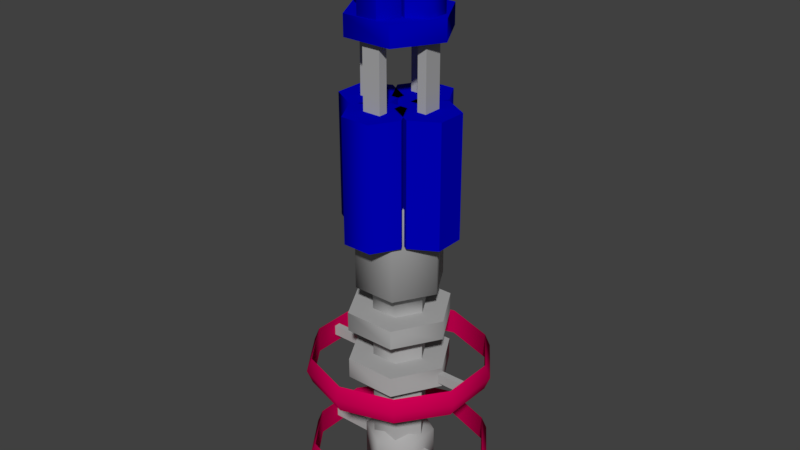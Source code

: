 # Source: Corner.blend  (saved by Blender 2.79.0; exported with 4.5.12 LTS)
import bpy
from mathutils import Matrix  # noqa: F401  (used for matrix-valued properties, if any)

bpy.ops.wm.read_factory_settings(use_empty=True)
scene = bpy.context.scene
scene.name = 'Scene'

# ---- collections
col_collection_1 = bpy.data.collections.new('Collection 1'); scene.collection.children.link(col_collection_1)

# ---- materials (node trees are filled in below, after node groups)
mat_0028 = bpy.data.materials.new('.0028')
mat_0028.alpha_threshold = 0.0
mat_0028.use_transparent_shadow = False
mat_0028.diffuse_color = (0.6444, 0.0, 0.09059, 1.0)
mat_0028.specular_color = (0.2614, 0.0, 0.0)
mat_0028.roughness = 0.5
mat_0021 = bpy.data.materials.new('.0021')
mat_0021.alpha_threshold = 0.0
mat_0021.use_transparent_shadow = False
mat_0021.diffuse_color = (0.0, 2.738e-08, 0.5, 1.0)
mat_0021.specular_color = (0.5443, 0.5443, 0.5443)
mat_0021.roughness = 0.5
mat_0014 = bpy.data.materials.new('.0014')
mat_0014.alpha_threshold = 0.0
mat_0014.use_transparent_shadow = False
mat_0014.diffuse_color = (0.4, 0.4, 0.4, 1.0)
mat_0014.specular_color = (0.315, 0.315, 0.315)
mat_0014.roughness = 0.5
mat_0007 = bpy.data.materials.new('.0007')
mat_0007.alpha_threshold = 0.0
mat_0007.use_transparent_shadow = False
mat_0007.diffuse_color = (0.4, 0.4, 0.4, 1.0)
mat_0007.specular_color = (0.0, 0.0, 0.5957)
mat_0007.roughness = 0.5

# ---- material node trees

# ---- world
world_world = bpy.data.worlds.new('World'); scene.world = world_world
world_world.color = (0.05088, 0.05088, 0.05088)
world_world.use_sun_shadow = False
world_world.sun_shadow_jitter_overblur = 0.0
world_world.cycles.sampling_method = 'MANUAL'

# ---- meshes
me_0025 = bpy.data.meshes.new('.0025')
me_0025.from_pydata([(0.0, 11.25, -17.8), (6.229, 8.573, -19.42), (6.614, 9.104, -17.8), (0.0, 10.6, -19.42), (6.229, 8.573, -16.17), (0.0, 10.6, -16.17), (10.08, 3.275, -19.42), (10.7, 3.477, -17.8), (10.08, 3.275, -16.17), (10.08, -3.274, -19.42), (10.7, -3.477, -17.8), (10.08, -3.274, -16.17), (6.229, -8.573, -19.42), (6.614, -9.104, -17.8), (6.229, -8.573, -16.17), (-1e-06, -10.6, -19.42), (-1e-06, -11.25, -17.8), (-1e-06, -10.6, -16.17), (-6.229, -8.573, -19.42), (-6.614, -9.104, -17.8), (-6.229, -8.573, -16.17), (-10.08, -3.274, -19.42), (-10.7, -3.477, -17.8), (-10.08, -3.274, -16.17), (-10.08, 3.275, -19.42), (-10.7, 3.477, -17.8), (-10.08, 3.275, -16.17), (-6.229, 8.573, -19.42), (-6.614, 9.104, -17.8), (-6.229, 8.573, -16.17), (0.0, 11.25, -30.15), (6.229, 8.573, -31.78), (6.614, 9.104, -30.15), (0.0, 10.6, -31.78), (6.229, 8.573, -28.53), (0.0, 10.6, -28.53), (10.08, 3.274, -31.78), (10.7, 3.477, -30.15), (10.08, 3.274, -28.53), (10.08, -3.275, -31.78), (10.7, -3.477, -30.15), (10.08, -3.275, -28.53), (6.229, -8.573, -31.78), (6.614, -9.104, -30.15), (6.229, -8.573, -28.52), (-1e-06, -10.6, -31.78), (-1e-06, -11.25, -30.15), (-1e-06, -10.6, -28.52), (-6.229, -8.573, -31.78), (-6.614, -9.104, -30.15), (-6.229, -8.573, -28.52), (-10.08, -3.275, -31.78), (-10.7, -3.477, -30.15), (-10.08, -3.275, -28.53), (-10.08, 3.274, -31.78), (-10.7, 3.477, -30.15), (-10.08, 3.274, -28.53), (-6.229, 8.573, -31.78), (-6.614, 9.104, -30.15), (-6.229, 8.573, -28.53), (6.229, 8.573, -19.42), (0.0, 10.6, -19.42), (6.229, 8.573, -16.17), (0.0, 10.6, -16.17), (10.08, 3.275, -19.42), (10.08, 3.275, -16.17), (10.08, -3.274, -19.42), (10.08, -3.274, -16.17), (6.229, -8.573, -19.42), (6.229, -8.573, -16.17), (-1e-06, -10.6, -19.42), (-1e-06, -10.6, -16.17), (-6.229, -8.573, -19.42), (-6.229, -8.573, -16.17), (-10.08, -3.274, -19.42), (-10.08, -3.274, -16.17), (-10.08, 3.275, -19.42), (-10.08, 3.275, -16.17), (-6.229, 8.573, -19.42), (-6.229, 8.573, -16.17), (6.229, 8.573, -31.78), (0.0, 10.6, -31.78), (6.229, 8.573, -28.53), (0.0, 10.6, -28.53), (10.08, 3.274, -31.78), (10.08, 3.274, -28.53), (10.08, -3.275, -31.78), (10.08, -3.275, -28.53), (6.229, -8.573, -31.78), (6.229, -8.573, -28.52), (-1e-06, -10.6, -31.78), (-1e-06, -10.6, -28.52), (-6.229, -8.573, -31.78), (-6.229, -8.573, -28.52), (-10.08, -3.275, -31.78), (-10.08, -3.275, -28.53), (-10.08, 3.274, -31.78), (-10.08, 3.274, -28.53), (-6.229, 8.573, -31.78), (-6.229, 8.573, -28.53)], [], [(2, 1, 0), (1, 3, 0), (60, 4, 61), (4, 5, 61), (62, 2, 63), (2, 0, 63), (7, 6, 2), (6, 1, 2), (64, 8, 60), (8, 4, 60), (65, 7, 62), (7, 2, 62), (10, 9, 7), (9, 6, 7), (66, 11, 64), (11, 8, 64), (67, 10, 65), (10, 7, 65), (13, 12, 10), (12, 9, 10), (68, 14, 66), (14, 11, 66), (69, 13, 67), (13, 10, 67), (16, 15, 13), (15, 12, 13), (70, 17, 68), (17, 14, 68), (71, 16, 69), (16, 13, 69), (19, 18, 16), (18, 15, 16), (72, 20, 70), (20, 17, 70), (73, 19, 71), (19, 16, 71), (22, 21, 19), (21, 18, 19), (74, 23, 72), (23, 20, 72), (75, 22, 73), (22, 19, 73), (25, 24, 22), (24, 21, 22), (76, 26, 74), (26, 23, 74), (77, 25, 75), (25, 22, 75), (28, 27, 25), (27, 24, 25), (78, 29, 76), (29, 26, 76), (79, 28, 77), (28, 25, 77), (0, 3, 28), (3, 27, 28), (61, 5, 78), (5, 29, 78), (63, 0, 79), (0, 28, 79), (32, 31, 30), (31, 33, 30), (80, 34, 81), (34, 35, 81), (82, 32, 83), (32, 30, 83), (37, 36, 32), (36, 31, 32), (84, 38, 80), (38, 34, 80), (85, 37, 82), (37, 32, 82), (40, 39, 37), (39, 36, 37), (86, 41, 84), (41, 38, 84), (87, 40, 85), (40, 37, 85), (43, 42, 40), (42, 39, 40), (88, 44, 86), (44, 41, 86), (89, 43, 87), (43, 40, 87), (46, 45, 43), (45, 42, 43), (90, 47, 88), (47, 44, 88), (91, 46, 89), (46, 43, 89), (49, 48, 46), (48, 45, 46), (92, 50, 90), (50, 47, 90), (93, 49, 91), (49, 46, 91), (52, 51, 49), (51, 48, 49), (94, 53, 92), (53, 50, 92), (95, 52, 93), (52, 49, 93), (55, 54, 52), (54, 51, 52), (96, 56, 94), (56, 53, 94), (97, 55, 95), (55, 52, 95), (58, 57, 55), (57, 54, 55), (98, 59, 96), (59, 56, 96), (99, 58, 97), (58, 55, 97), (30, 33, 58), (33, 57, 58), (81, 35, 98), (35, 59, 98), (83, 30, 99), (30, 58, 99)])
me_0025.polygons.foreach_set('use_smooth', [True] * 120)
me_0025.materials.append(mat_0028)
me_0025.use_remesh_preserve_volume = False
me_0025.use_remesh_preserve_attributes = False
me_0025.use_mirror_vertex_groups = False
me_0025.update()
me_0018 = bpy.data.meshes.new('.0018')
me_0018.from_pydata([(3.924, 3.545, -0.1729), (7.055, 1.737, -0.1728), (7.055, 1.738, 14.65), (3.924, 3.545, 14.65), (7.055, -1.878, -0.1727), (7.055, -1.877, 14.65), (3.924, -3.685, -0.1727), (3.924, -3.685, 14.65), (0.7933, -1.878, -0.1727), (0.7933, -1.877, 14.65), (0.7933, 1.737, -0.1728), (0.7933, 1.738, 14.65), (-3.653, 3.925, -0.1729), (-1.845, 7.055, -0.1729), (-1.845, 7.056, 14.65), (-3.653, 3.925, 14.65), (1.77, 7.055, -0.1729), (1.77, 7.056, 14.65), (3.577, 3.925, -0.1729), (3.577, 3.925, 14.65), (1.77, 0.7939, -0.1728), (1.77, 0.7943, 14.65), (-1.845, 0.7939, -0.1728), (-1.845, 0.7943, 14.65), (-4.032, -3.652, -0.1727), (-7.163, -1.844, -0.1727), (-7.163, -1.844, 14.65), (-4.032, -3.652, 14.65), (-7.163, 1.77, -0.1728), (-7.163, 1.771, 14.65), (-4.032, 3.578, -0.1729), (-4.032, 3.578, 14.65), (-0.9018, 1.77, -0.1728), (-0.9018, 1.771, 14.65), (-0.9018, -1.844, -0.1727), (-0.9018, -1.844, 14.65), (3.544, -4.032, -0.1727), (1.737, -7.162, -0.1726), (1.737, -7.162, 14.65), (3.544, -4.031, 14.65), (-1.878, -7.162, -0.1726), (-1.878, -7.162, 14.65), (-3.686, -4.032, -0.1727), (-3.686, -4.031, 14.65), (-1.878, -0.9012, -0.1727), (-1.878, -0.9008, 14.65), (1.737, -0.9012, -0.1727), (1.737, -0.9008, 14.65), (-2.624, 2.789, 24.41), (-1.333, 5.025, 24.41), (-1.333, 5.025, 35.0), (-2.624, 2.789, 35.0), (1.249, 5.025, 24.41), (1.249, 5.025, 35.0), (2.54, 2.789, 24.41), (2.54, 2.789, 35.0), (1.249, 0.5524, 24.41), (1.249, 0.5527, 35.0), (-1.333, 0.5524, 24.41), (-1.333, 0.5527, 35.0), (2.787, 2.517, 24.41), (5.023, 1.226, 24.41), (5.023, 1.226, 35.0), (2.787, 2.517, 35.0), (5.023, -1.356, 24.41), (5.023, -1.356, 35.0), (2.787, -2.647, 24.41), (2.787, -2.647, 35.0), (0.5511, -1.356, 24.41), (0.5511, -1.356, 35.0), (0.5511, 1.226, 24.41), (0.5511, 1.226, 35.0), (-2.896, -2.623, 24.41), (-5.132, -1.332, 24.41), (-5.132, -1.332, 35.0), (-2.896, -2.623, 35.0), (-5.132, 1.25, 24.41), (-5.132, 1.25, 35.0), (-2.896, 2.541, 24.41), (-2.896, 2.541, 35.0), (-0.6597, 1.25, 24.41), (-0.6597, 1.25, 35.0), (-0.6597, -1.332, 24.41), (-0.6597, -1.332, 35.0), (2.516, -2.895, 24.41), (1.225, -5.131, 24.41), (1.225, -5.13, 35.0), (2.516, -2.894, 35.0), (-1.357, -5.131, 24.41), (-1.357, -5.13, 35.0), (-2.648, -2.895, 24.41), (-2.648, -2.894, 35.0), (-1.357, -0.6584, 24.41), (-1.357, -0.6581, 35.0), (1.225, -0.6584, 24.41), (1.225, -0.6581, 35.0), (-6.119, 0.00122, 22.42), (-3.06, 5.301, 22.42), (-3.06, 5.301, 24.89), (-6.119, 0.001285, 24.89), (3.06, 5.301, 22.42), (3.06, 5.301, 24.89), (6.119, 0.00122, 22.42), (6.119, 0.001284, 24.89), (3.06, -5.298, 22.42), (3.06, -5.298, 24.89), (-3.06, -5.298, 22.42), (-3.06, -5.298, 24.89), (7.055, 1.737, -0.1728), (7.055, 1.738, 14.65), (7.055, -1.878, -0.1727), (7.055, -1.877, 14.65), (3.924, -3.685, -0.1727), (3.924, -3.685, 14.65), (3.924, 3.545, 14.65), (3.924, 3.545, -0.1729), (0.7933, -1.878, -0.1727), (0.7933, 1.737, -0.1728), (3.924, -3.685, -0.1727), (7.055, -1.878, -0.1727), (7.055, 1.737, -0.1728), (3.924, 3.545, -0.1729), (0.7933, 1.738, 14.65), (0.7933, -1.877, 14.65), (3.924, -3.685, 14.65), (7.055, -1.877, 14.65), (7.055, 1.738, 14.65), (3.924, 3.545, 14.65), (-1.845, 7.055, -0.1729), (-1.845, 7.056, 14.65), (1.77, 7.055, -0.1729), (1.77, 7.056, 14.65), (1.77, 0.7939, -0.1728), (1.77, 0.7943, 14.65), (-1.845, 0.7939, -0.1728), (-1.845, 0.7943, 14.65), (1.77, 0.7939, -0.1728), (-1.845, 0.7939, -0.1728), (3.577, 3.925, -0.1729), (1.77, 7.055, -0.1729), (-1.845, 7.055, -0.1729), (-3.653, 3.925, -0.1729), (-1.845, 0.7943, 14.65), (1.77, 0.7943, 14.65), (3.577, 3.925, 14.65), (1.77, 7.056, 14.65), (-1.845, 7.056, 14.65), (-3.653, 3.925, 14.65), (-7.163, 1.77, -0.1728), (-7.163, 1.771, 14.65), (-0.9018, 1.77, -0.1728), (-0.9018, -1.844, -0.1727), (-4.032, 3.578, -0.1729), (-7.163, 1.77, -0.1728), (-7.163, -1.844, -0.1727), (-4.032, -3.652, -0.1727), (-0.9018, -1.844, 14.65), (-0.9018, 1.771, 14.65), (-4.032, 3.578, 14.65), (-7.163, 1.771, 14.65), (-7.163, -1.844, 14.65), (-4.032, -3.652, 14.65), (-1.878, -0.9012, -0.1727), (-1.878, -0.9008, 14.65), (3.544, -4.031, 14.65), (3.544, -4.032, -0.1727), (1.737, -0.9012, -0.1727), (1.737, -0.9008, 14.65), (-1.878, -0.9012, -0.1727), (1.737, -0.9012, -0.1727), (-3.686, -4.032, -0.1727), (-1.878, -7.162, -0.1726), (1.737, -7.162, -0.1726), (3.544, -4.032, -0.1727), (1.737, -0.9008, 14.65), (-1.878, -0.9008, 14.65), (-3.686, -4.031, 14.65), (-1.878, -7.162, 14.65), (1.737, -7.162, 14.65), (3.544, -4.031, 14.65), (-1.333, 5.025, 24.41), (-1.333, 5.025, 35.0), (1.249, 5.025, 24.41), (1.249, 5.025, 35.0), (1.249, 0.5524, 24.41), (1.249, 0.5524, 24.41), (-1.333, 0.5524, 24.41), (2.54, 2.789, 24.41), (1.249, 5.025, 24.41), (-1.333, 5.025, 24.41), (-2.624, 2.789, 24.41), (-1.333, 0.5527, 35.0), (1.249, 0.5527, 35.0), (2.54, 2.789, 35.0), (1.249, 5.025, 35.0), (-1.333, 5.025, 35.0), (-2.624, 2.789, 35.0), (2.787, -2.647, 24.41), (2.787, 2.517, 35.0), (2.787, 2.517, 24.41), (0.5511, -1.356, 24.41), (0.5511, 1.226, 24.41), (2.787, -2.647, 24.41), (5.023, -1.356, 24.41), (5.023, 1.226, 24.41), (2.787, 2.517, 24.41), (0.5511, 1.226, 35.0), (0.5511, -1.356, 35.0), (2.787, -2.647, 35.0), (5.023, -1.356, 35.0), (5.023, 1.226, 35.0), (2.787, 2.517, 35.0), (-0.6597, 1.25, 24.41), (-2.896, -2.623, 35.0), (-2.896, -2.623, 24.41), (-0.6597, 1.25, 24.41), (-0.6597, -1.332, 24.41), (-2.896, 2.541, 24.41), (-5.132, 1.25, 24.41), (-5.132, -1.332, 24.41), (-2.896, -2.623, 24.41), (-0.6597, -1.332, 35.0), (-0.6597, 1.25, 35.0), (-2.896, 2.541, 35.0), (-5.132, 1.25, 35.0), (-5.132, -1.332, 35.0), (-2.896, -2.623, 35.0), (1.225, -5.131, 24.41), (-1.357, -0.6581, 35.0), (2.516, -2.894, 35.0), (-1.357, -0.6584, 24.41), (1.225, -0.6584, 24.41), (-2.648, -2.895, 24.41), (-1.357, -5.131, 24.41), (1.225, -5.131, 24.41), (2.516, -2.895, 24.41), (1.225, -0.6581, 35.0), (-1.357, -0.6581, 35.0), (-2.648, -2.894, 35.0), (-1.357, -5.13, 35.0), (1.225, -5.13, 35.0), (2.516, -2.894, 35.0), (-3.06, 5.301, 22.42), (6.119, 0.001284, 24.89), (3.06, -5.298, 22.42), (-6.119, 0.001285, 24.89), (3.06, 5.301, 22.42), (6.119, 0.00122, 22.42), (-3.06, 5.301, 22.42), (3.06, -5.298, 22.42), (-6.119, 0.00122, 22.42), (-3.06, -5.298, 22.42), (6.119, 0.001284, 24.89), (3.06, 5.301, 24.89), (-3.06, 5.301, 24.89), (3.06, -5.298, 24.89), (-6.119, 0.001285, 24.89), (-3.06, -5.298, 24.89)], [], [(2, 1, 0), (3, 2, 0), (5, 4, 108), (109, 5, 108), (7, 6, 110), (111, 7, 110), (9, 8, 112), (113, 9, 112), (11, 10, 8), (9, 11, 8), (114, 115, 10), (11, 114, 10), (116, 117, 118), (118, 117, 119), (119, 117, 120), (120, 117, 121), (122, 123, 124), (122, 124, 125), (122, 125, 126), (122, 126, 127), (14, 13, 12), (15, 14, 12), (17, 16, 128), (129, 17, 128), (19, 18, 130), (131, 19, 130), (21, 20, 18), (19, 21, 18), (23, 22, 132), (133, 23, 132), (15, 12, 134), (135, 15, 134), (136, 137, 138), (138, 137, 139), (139, 137, 140), (140, 137, 141), (142, 143, 144), (142, 144, 145), (142, 145, 146), (142, 146, 147), (26, 25, 24), (27, 26, 24), (29, 28, 25), (26, 29, 25), (31, 30, 148), (149, 31, 148), (33, 32, 30), (31, 33, 30), (35, 34, 32), (33, 35, 32), (27, 24, 34), (35, 27, 34), (150, 151, 152), (152, 151, 153), (153, 151, 154), (154, 151, 155), (156, 157, 158), (156, 158, 159), (156, 159, 160), (156, 160, 161), (38, 37, 36), (39, 38, 36), (41, 40, 37), (38, 41, 37), (43, 42, 40), (41, 43, 40), (45, 44, 42), (43, 45, 42), (47, 46, 162), (163, 47, 162), (164, 165, 166), (167, 164, 166), (168, 169, 170), (170, 169, 171), (171, 169, 172), (172, 169, 173), (174, 175, 176), (174, 176, 177), (174, 177, 178), (174, 178, 179), (50, 49, 48), (51, 50, 48), (53, 52, 180), (181, 53, 180), (55, 54, 182), (183, 55, 182), (57, 56, 54), (55, 57, 54), (59, 58, 184), (57, 59, 184), (51, 48, 58), (59, 51, 58), (185, 186, 187), (187, 186, 188), (188, 186, 189), (189, 186, 190), (191, 192, 193), (191, 193, 194), (191, 194, 195), (191, 195, 196), (62, 61, 60), (63, 62, 60), (65, 64, 61), (62, 65, 61), (67, 66, 64), (65, 67, 64), (69, 68, 197), (67, 69, 197), (71, 70, 68), (69, 71, 68), (198, 199, 70), (71, 198, 70), (200, 201, 202), (202, 201, 203), (203, 201, 204), (204, 201, 205), (206, 207, 208), (206, 208, 209), (206, 209, 210), (206, 210, 211), (74, 73, 72), (75, 74, 72), (77, 76, 73), (74, 77, 73), (79, 78, 76), (77, 79, 76), (81, 80, 78), (79, 81, 78), (83, 82, 212), (81, 83, 212), (213, 214, 82), (83, 213, 82), (215, 216, 217), (217, 216, 218), (218, 216, 219), (219, 216, 220), (221, 222, 223), (221, 223, 224), (221, 224, 225), (221, 225, 226), (86, 85, 84), (87, 86, 84), (89, 88, 227), (86, 89, 227), (91, 90, 88), (89, 91, 88), (93, 92, 90), (91, 93, 90), (95, 94, 92), (228, 95, 92), (229, 84, 94), (95, 229, 94), (230, 231, 232), (232, 231, 233), (233, 231, 234), (234, 231, 235), (236, 237, 238), (236, 238, 239), (236, 239, 240), (236, 240, 241), (98, 97, 96), (99, 98, 96), (101, 100, 242), (98, 101, 242), (103, 102, 100), (101, 103, 100), (105, 104, 102), (243, 105, 102), (107, 106, 244), (105, 107, 244), (245, 96, 106), (107, 245, 106), (246, 247, 248), (247, 249, 248), (248, 249, 250), (250, 249, 251), (252, 253, 254), (255, 252, 254), (255, 254, 256), (255, 256, 257)])
me_0018.polygons.foreach_set('use_smooth', [True] * 180)
me_0018.materials.append(mat_0021)
me_0018.use_remesh_preserve_volume = False
me_0018.use_remesh_preserve_attributes = False
me_0018.use_mirror_vertex_groups = False
me_0018.update()
me_0011 = bpy.data.meshes.new('.0011')
me_0011.from_pydata([(10.26, -0.4427, -17.16), (10.26, 0.3346, -17.16), (10.26, 0.3345, -18.4), (10.26, -0.4428, -18.4), (-10.47, -0.4427, -17.16), (-10.47, -0.4428, -18.4), (-10.47, 0.3345, -18.4), (-10.47, 0.3346, -17.16), (10.26, -0.4404, -29.57), (10.26, 0.3316, -29.57), (10.26, 0.3315, -30.73), (10.26, -0.4404, -30.73), (-10.47, -0.4404, -29.57), (-10.47, -0.4404, -30.73), (-10.47, 0.3315, -30.73), (-10.47, 0.3316, -29.57), (3.32, 0.000134, -18.92), (1.66, 2.875, -18.92), (1.66, 2.875, -30.15), (3.32, -0.000163, -30.15), (-1.66, 2.875, -18.92), (-1.66, 2.875, -30.15), (-3.32, 0.000134, -18.92), (-3.32, -0.000163, -30.15), (-1.66, -2.875, -18.92), (-1.66, -2.876, -30.15), (1.66, -2.875, -18.92), (1.66, -2.876, -30.15), (-5.329, 0.000744, 4.242), (2.665, -4.614, 4.243), (-2.665, -4.614, 4.243), (-2.665, 4.616, 4.242), (2.665, 4.616, 4.242), (5.329, 0.000744, 4.242), (6.342, 0.000133, -18.96), (3.171, 5.492, -18.96), (-3.171, 5.492, -18.96), (-6.342, 0.000132, -18.96), (-3.171, -5.492, -18.96), (3.171, -5.492, -18.96), (-3.171, -5.492, -16.48), (3.171, -5.492, -16.48), (-6.342, 0.000198, -16.48), (-3.171, 5.492, -16.48), (3.171, 5.492, -16.48), (6.342, 0.000198, -16.48), (-1.66, -2.876, -16.42), (1.66, -2.876, -16.42), (-3.321, 0.000199, -16.42), (-1.66, 2.876, -16.42), (1.66, 2.876, -16.42), (3.321, 0.0002, -16.42), (-1.66, -2.875, -12.53), (1.66, -2.875, -12.53), (-3.321, 0.000302, -12.53), (-1.66, 2.876, -12.53), (1.66, 2.876, -12.53), (3.321, 0.000302, -12.53), (-3.171, -5.492, -12.51), (3.171, -5.492, -12.51), (-6.343, 0.000302, -12.52), (-3.171, 5.493, -12.52), (3.171, 5.493, -12.52), (6.343, 0.000302, -12.52), (-3.171, -5.492, -10.15), (3.171, -5.492, -10.15), (-6.343, 0.000364, -10.15), (-3.171, 5.493, -10.15), (3.171, 5.493, -10.15), (6.343, 0.000365, -10.15), (-1.66, -2.875, -10.15), (1.66, -2.875, -10.15), (-3.321, 0.000364, -10.15), (-1.66, 2.876, -10.15), (1.66, 2.876, -10.15), (3.321, 0.000365, -10.15), (-1.66, -2.875, -8.113), (1.66, -2.875, -8.113), (-3.321, 0.000418, -8.113), (-1.66, 2.876, -8.113), (1.66, 2.876, -8.113), (3.321, 0.000418, -8.113), (-2.665, -4.615, -6.99), (2.665, -4.615, -6.99), (-5.329, 0.000448, -6.99), (-2.665, 4.616, -6.99), (2.665, 4.616, -6.99), (5.329, 0.000448, -6.99), (0.0, -0.00029, -35.0), (0.0, 4.199, -32.58), (-3.637, 2.1, -32.58), (-3.637, -2.1, -32.58), (0.0, -4.2, -32.58), (3.637, -2.1, -32.58), (3.637, 2.1, -32.58), (0.0, 4.2, -27.73), (-3.637, 2.1, -27.73), (-3.637, -2.1, -27.73), (0.0, -4.2, -27.73), (3.637, -2.1, -27.73), (3.637, 2.1, -27.73), (0.0, -3.5e-05, -25.3), (-10.47, -0.4428, -18.4), (10.26, -0.4428, -18.4), (10.26, -0.4427, -17.16), (-10.47, -0.4427, -17.16), (-10.47, 0.3345, -18.4), (10.26, 0.3345, -18.4), (10.26, -0.4428, -18.4), (-10.47, -0.4428, -18.4), (-10.47, 0.3346, -17.16), (10.26, 0.3346, -17.16), (10.26, 0.3345, -18.4), (-10.47, 0.3345, -18.4), (-10.47, -0.4427, -17.16), (10.26, -0.4427, -17.16), (10.26, 0.3346, -17.16), (-10.47, 0.3346, -17.16), (-10.47, -0.4404, -30.73), (10.26, -0.4404, -30.73), (10.26, -0.4404, -29.57), (-10.47, -0.4404, -29.57), (-10.47, 0.3315, -30.73), (10.26, 0.3315, -30.73), (10.26, -0.4404, -30.73), (-10.47, -0.4404, -30.73), (-10.47, 0.3316, -29.57), (10.26, 0.3316, -29.57), (10.26, 0.3315, -30.73), (-10.47, 0.3315, -30.73), (-10.47, -0.4404, -29.57), (10.26, -0.4404, -29.57), (10.26, 0.3316, -29.57), (-10.47, 0.3316, -29.57), (-3.32, 0.000134, -18.92), (-3.32, -0.000163, -30.15), (3.32, -0.000163, -30.15), (3.32, 0.000134, -18.92), (1.66, -2.876, -30.15), (-1.66, -2.876, -30.15), (-3.32, -0.000163, -30.15), (-1.66, 2.875, -30.15), (1.66, 2.875, -30.15), (3.32, -0.000163, -30.15), (3.32, 0.000134, -18.92), (1.66, 2.875, -18.92), (-1.66, 2.875, -18.92), (-3.32, 0.000134, -18.92), (-1.66, -2.875, -18.92), (1.66, -2.875, -18.92), (-3.171, -5.492, -18.96), (3.171, -5.492, -18.96), (-6.342, 0.000132, -18.96), (-3.171, -5.492, -16.48), (-3.171, 5.492, -18.96), (-6.342, 0.000132, -18.96), (3.171, 5.492, -18.96), (6.342, 0.000133, -18.96), (6.342, 0.000133, -18.96), (-3.171, -5.492, -16.48), (3.171, -5.492, -16.48), (-6.342, 0.000198, -16.48), (-3.171, 5.492, -16.48), (3.171, 5.492, -16.48), (6.342, 0.000198, -16.48), (-1.66, -2.876, -16.42), (1.66, -2.876, -16.42), (-3.321, 0.000199, -16.42), (-1.66, 2.876, -16.42), (-3.321, 0.000199, -16.42), (-3.321, 0.000302, -12.53), (1.66, 2.876, -16.42), (3.321, 0.0002, -16.42), (3.321, 0.000302, -12.53), (3.321, 0.0002, -16.42), (-1.66, -2.875, -12.53), (1.66, -2.875, -12.53), (-3.321, 0.000302, -12.53), (-1.66, 2.876, -12.53), (1.66, 2.876, -12.53), (3.321, 0.000302, -12.53), (-3.171, -5.492, -12.51), (3.171, -5.492, -12.51), (-6.343, 0.000302, -12.52), (-3.171, 5.493, -12.52), (3.171, 5.493, -12.52), (-3.171, 5.493, -12.52), (-3.171, 5.493, -10.15), (3.171, -5.492, -12.51), (6.343, 0.000302, -12.52), (3.171, 5.493, -12.52), (3.171, 5.493, -10.15), (-3.171, -5.492, -10.15), (3.171, -5.492, -10.15), (-6.343, 0.000364, -10.15), (-3.171, 5.493, -10.15), (3.171, 5.493, -10.15), (6.343, 0.000365, -10.15), (-1.66, -2.875, -10.15), (1.66, -2.875, -10.15), (-3.321, 0.000364, -10.15), (-1.66, 2.876, -10.15), (-3.321, 0.000364, -10.15), (1.66, 2.876, -10.15), (3.321, 0.000365, -10.15), (3.321, 0.000365, -10.15), (-2.665, -4.614, 4.243), (2.665, -4.614, 4.243), (-5.329, 0.000744, 4.242), (-2.665, 4.616, 4.242), (2.665, 4.616, 4.242), (5.329, 0.000744, 4.242), (2.665, 4.616, 4.242)], [], [(2, 1, 0), (0, 3, 2), (6, 5, 4), (4, 7, 6), (102, 103, 104), (104, 105, 102), (106, 107, 108), (108, 109, 106), (110, 111, 112), (112, 113, 110), (114, 115, 116), (116, 117, 114), (10, 9, 8), (8, 11, 10), (14, 13, 12), (12, 15, 14), (118, 119, 120), (120, 121, 118), (122, 123, 124), (124, 125, 122), (126, 127, 128), (128, 129, 126), (130, 131, 132), (132, 133, 130), (18, 17, 16), (19, 18, 16), (21, 20, 17), (18, 21, 17), (23, 22, 20), (21, 23, 20), (25, 24, 134), (135, 25, 134), (27, 26, 24), (25, 27, 24), (136, 137, 26), (27, 136, 26), (30, 29, 28), (28, 29, 31), (31, 29, 32), (32, 29, 33), (138, 139, 140), (138, 140, 141), (138, 141, 142), (138, 142, 143), (34, 144, 145), (145, 35, 34), (35, 145, 146), (146, 36, 35), (36, 146, 147), (147, 37, 36), (37, 147, 148), (148, 38, 37), (38, 148, 149), (149, 39, 38), (39, 149, 144), (144, 34, 39), (40, 150, 151), (151, 41, 40), (42, 152, 150), (150, 153, 42), (43, 154, 155), (155, 42, 43), (44, 156, 154), (154, 43, 44), (41, 151, 157), (157, 45, 41), (45, 158, 156), (156, 44, 45), (46, 159, 160), (160, 47, 46), (48, 161, 159), (159, 46, 48), (49, 162, 161), (161, 48, 49), (50, 163, 162), (162, 49, 50), (47, 160, 164), (164, 51, 47), (51, 164, 163), (163, 50, 51), (52, 165, 166), (166, 53, 52), (54, 167, 165), (165, 52, 54), (55, 168, 169), (169, 170, 55), (56, 171, 168), (168, 55, 56), (53, 166, 172), (172, 57, 53), (173, 174, 171), (171, 56, 173), (58, 175, 176), (176, 59, 58), (60, 177, 175), (175, 58, 60), (61, 178, 177), (177, 60, 61), (62, 179, 178), (178, 61, 62), (59, 176, 180), (180, 63, 59), (63, 180, 179), (179, 62, 63), (64, 181, 182), (182, 65, 64), (66, 183, 181), (181, 64, 66), (67, 184, 183), (183, 66, 67), (68, 185, 186), (186, 187, 68), (65, 188, 189), (189, 69, 65), (69, 189, 190), (190, 191, 69), (70, 192, 193), (193, 71, 70), (72, 194, 192), (192, 70, 72), (73, 195, 194), (194, 72, 73), (74, 196, 195), (195, 73, 74), (71, 193, 197), (197, 75, 71), (75, 197, 196), (196, 74, 75), (76, 198, 199), (199, 77, 76), (78, 200, 198), (198, 76, 78), (79, 201, 202), (202, 78, 79), (80, 203, 201), (201, 79, 80), (77, 199, 204), (204, 81, 77), (81, 205, 203), (203, 80, 81), (82, 76, 77), (77, 83, 82), (84, 78, 76), (76, 82, 84), (85, 79, 78), (78, 84, 85), (86, 80, 79), (79, 85, 86), (83, 77, 81), (81, 87, 83), (87, 81, 80), (80, 86, 87), (206, 82, 83), (83, 207, 206), (208, 84, 82), (82, 206, 208), (209, 85, 84), (84, 208, 209), (210, 86, 85), (85, 209, 210), (207, 83, 87), (87, 211, 207), (211, 87, 86), (86, 212, 211), (90, 89, 88), (91, 90, 88), (92, 91, 88), (93, 92, 88), (94, 93, 88), (89, 94, 88), (96, 95, 89), (90, 96, 89), (97, 96, 90), (91, 97, 90), (98, 97, 91), (92, 98, 91), (99, 98, 92), (93, 99, 92), (100, 99, 93), (94, 100, 93), (95, 100, 94), (89, 95, 94), (95, 96, 101), (96, 97, 101), (97, 98, 101), (98, 99, 101), (99, 100, 101), (100, 95, 101)])
me_0011.polygons.foreach_set('use_smooth', [True] * 188)
me_0011.materials.append(mat_0014)
me_0011.use_remesh_preserve_volume = False
me_0011.use_remesh_preserve_attributes = False
me_0011.use_mirror_vertex_groups = False
me_0011.update()
me_0004 = bpy.data.meshes.new('.0004')
me_0004.from_pydata([(3.315, -1.176, 13.65), (4.439, -1.176, 13.65), (4.439, 1.07, 13.65), (3.315, 1.07, 13.65), (3.315, -1.176, 22.64), (3.315, 1.07, 22.64), (4.439, 1.07, 22.64), (4.439, -1.176, 22.64), (-3.424, 1.07, 13.65), (-4.547, 1.07, 13.65), (-4.547, -1.176, 13.65), (-3.424, -1.176, 13.65), (-3.424, 1.07, 22.64), (-3.424, -1.176, 22.64), (-4.547, -1.176, 22.64), (-4.547, 1.07, 22.64), (1.069, 3.316, 13.65), (1.069, 4.44, 13.65), (-1.177, 4.44, 13.65), (-1.177, 3.316, 13.65), (1.069, 3.317, 22.64), (-1.177, 3.317, 22.64), (-1.177, 4.44, 22.64), (1.069, 4.44, 22.64), (-1.177, -3.423, 13.65), (-1.177, -4.546, 13.65), (1.069, -4.546, 13.65), (1.069, -3.423, 13.65), (-1.177, -3.423, 22.64), (1.069, -3.423, 22.64), (1.069, -4.546, 22.64), (-1.177, -4.546, 22.64), (3.315, 1.07, 22.64), (3.315, 1.07, 13.65), (3.315, -1.176, 13.65), (3.315, -1.176, 22.64), (4.439, 1.07, 22.64), (4.439, 1.07, 13.65), (3.315, 1.07, 13.65), (3.315, 1.07, 22.64), (4.439, -1.176, 22.64), (4.439, -1.176, 13.65), (4.439, 1.07, 13.65), (4.439, 1.07, 22.64), (3.315, -1.176, 22.64), (3.315, -1.176, 13.65), (4.439, -1.176, 13.65), (4.439, -1.176, 22.64), (-3.424, -1.176, 22.64), (-3.424, -1.176, 13.65), (-3.424, 1.07, 13.65), (-3.424, 1.07, 22.64), (-4.547, -1.176, 22.64), (-4.547, -1.176, 13.65), (-3.424, -1.176, 13.65), (-3.424, -1.176, 22.64), (-4.547, 1.07, 22.64), (-4.547, 1.07, 13.65), (-4.547, -1.176, 13.65), (-4.547, -1.176, 22.64), (-3.424, 1.07, 22.64), (-3.424, 1.07, 13.65), (-4.547, 1.07, 13.65), (-4.547, 1.07, 22.64), (-1.177, 3.317, 22.64), (-1.177, 3.316, 13.65), (1.069, 3.316, 13.65), (1.069, 3.317, 22.64), (-1.177, 4.44, 22.64), (-1.177, 4.44, 13.65), (-1.177, 3.316, 13.65), (-1.177, 3.317, 22.64), (1.069, 4.44, 22.64), (1.069, 4.44, 13.65), (-1.177, 4.44, 13.65), (-1.177, 4.44, 22.64), (1.069, 3.317, 22.64), (1.069, 3.316, 13.65), (1.069, 4.44, 13.65), (1.069, 4.44, 22.64), (1.069, -3.423, 22.64), (1.069, -3.423, 13.65), (-1.177, -3.423, 13.65), (-1.177, -3.423, 22.64), (1.069, -4.546, 22.64), (1.069, -4.546, 13.65), (1.069, -3.423, 13.65), (1.069, -3.423, 22.64), (-1.177, -4.546, 22.64), (-1.177, -4.546, 13.65), (1.069, -4.546, 13.65), (1.069, -4.546, 22.64), (-1.177, -3.423, 22.64), (-1.177, -3.423, 13.65), (-1.177, -4.546, 13.65), (-1.177, -4.546, 22.64)], [], [(2, 1, 0), (0, 3, 2), (6, 5, 4), (4, 7, 6), (32, 33, 34), (34, 35, 32), (36, 37, 38), (38, 39, 36), (40, 41, 42), (42, 43, 40), (44, 45, 46), (46, 47, 44), (10, 9, 8), (8, 11, 10), (14, 13, 12), (12, 15, 14), (48, 49, 50), (50, 51, 48), (52, 53, 54), (54, 55, 52), (56, 57, 58), (58, 59, 56), (60, 61, 62), (62, 63, 60), (18, 17, 16), (16, 19, 18), (22, 21, 20), (20, 23, 22), (64, 65, 66), (66, 67, 64), (68, 69, 70), (70, 71, 68), (72, 73, 74), (74, 75, 72), (76, 77, 78), (78, 79, 76), (26, 25, 24), (24, 27, 26), (30, 29, 28), (28, 31, 30), (80, 81, 82), (82, 83, 80), (84, 85, 86), (86, 87, 84), (88, 89, 90), (90, 91, 88), (92, 93, 94), (94, 95, 92)])
me_0004.polygons.foreach_set('use_smooth', [True] * 48)
me_0004.materials.append(mat_0007)
me_0004.use_remesh_preserve_volume = False
me_0004.use_remesh_preserve_attributes = False
me_0004.use_mirror_vertex_groups = False
me_0004.update()

# ---- objects
ob_0023 = bpy.data.objects.new('.0023', me_0025)
ob_0016 = bpy.data.objects.new('.0016', me_0018)
ob_0009 = bpy.data.objects.new('.0009', me_0011)
ob_0002 = bpy.data.objects.new('.0002', me_0004)

# ---- transforms, parenting, visibility, modifiers, constraints
ob_0023.location = (0.0, 0.0, 0.0)
ob_0023.lineart.crease_threshold = 0.0
ob_0016.location = (0.0, 0.0, 0.0)
ob_0016.lineart.crease_threshold = 0.0
ob_0009.location = (0.0, 0.0, 0.0)
ob_0009.lineart.crease_threshold = 0.0
ob_0002.location = (0.0, 0.0, 0.0)
ob_0002.lineart.crease_threshold = 0.0

# ---- collection membership
col_collection_1.objects.link(ob_0023)
col_collection_1.objects.link(ob_0016)
col_collection_1.objects.link(ob_0009)
col_collection_1.objects.link(ob_0002)

# ---- scene / render settings (as saved in the file)
scene.frame_start = 1; scene.frame_end = 250; scene.frame_set(1)
scene.render.engine = 'BLENDER_EEVEE_NEXT'
scene.render.resolution_percentage = 50
scene.render.dither_intensity = 0.0
scene.cycles.use_denoising = False
scene.cycles.samples = 128
scene.cycles.sampling_pattern = 'TABULATED_SOBOL'
scene.cycles.use_adaptive_sampling = False
scene.cycles.use_light_tree = False
scene.cycles.blur_glossy = 0.0
scene.cycles.sample_clamp_indirect = 0.0
scene.view_settings.view_transform = 'Standard'
bpy.context.view_layer.update()

# ---- added for rendering (the .blend has no active camera and no usable light): camera, sun
cam_auto = bpy.data.cameras.new('AutoCamera')
cam_auto.lens = 50.0
cam_auto.sensor_width = 36.0
cam_auto.clip_end = 1243.5
ob_auto_camera = bpy.data.objects.new('AutoCamera', cam_auto)
scene.collection.objects.link(ob_auto_camera)
ob_auto_camera.location = (70.8547, -85.0257, 56.6838)
ob_auto_camera.rotation_euler = (1.09748, -7.21219e-08, 0.694738)
scene.camera = ob_auto_camera
light_auto_sun = bpy.data.lights.new('AutoSun', 'SUN')
light_auto_sun.energy = 3.0
light_auto_sun.angle = 0.0523599
ob_auto_sun = bpy.data.objects.new('AutoSun', light_auto_sun)
scene.collection.objects.link(ob_auto_sun)
ob_auto_sun.rotation_euler = (0.872665, 0.174533, 0.523599)
bpy.context.view_layer.update()
